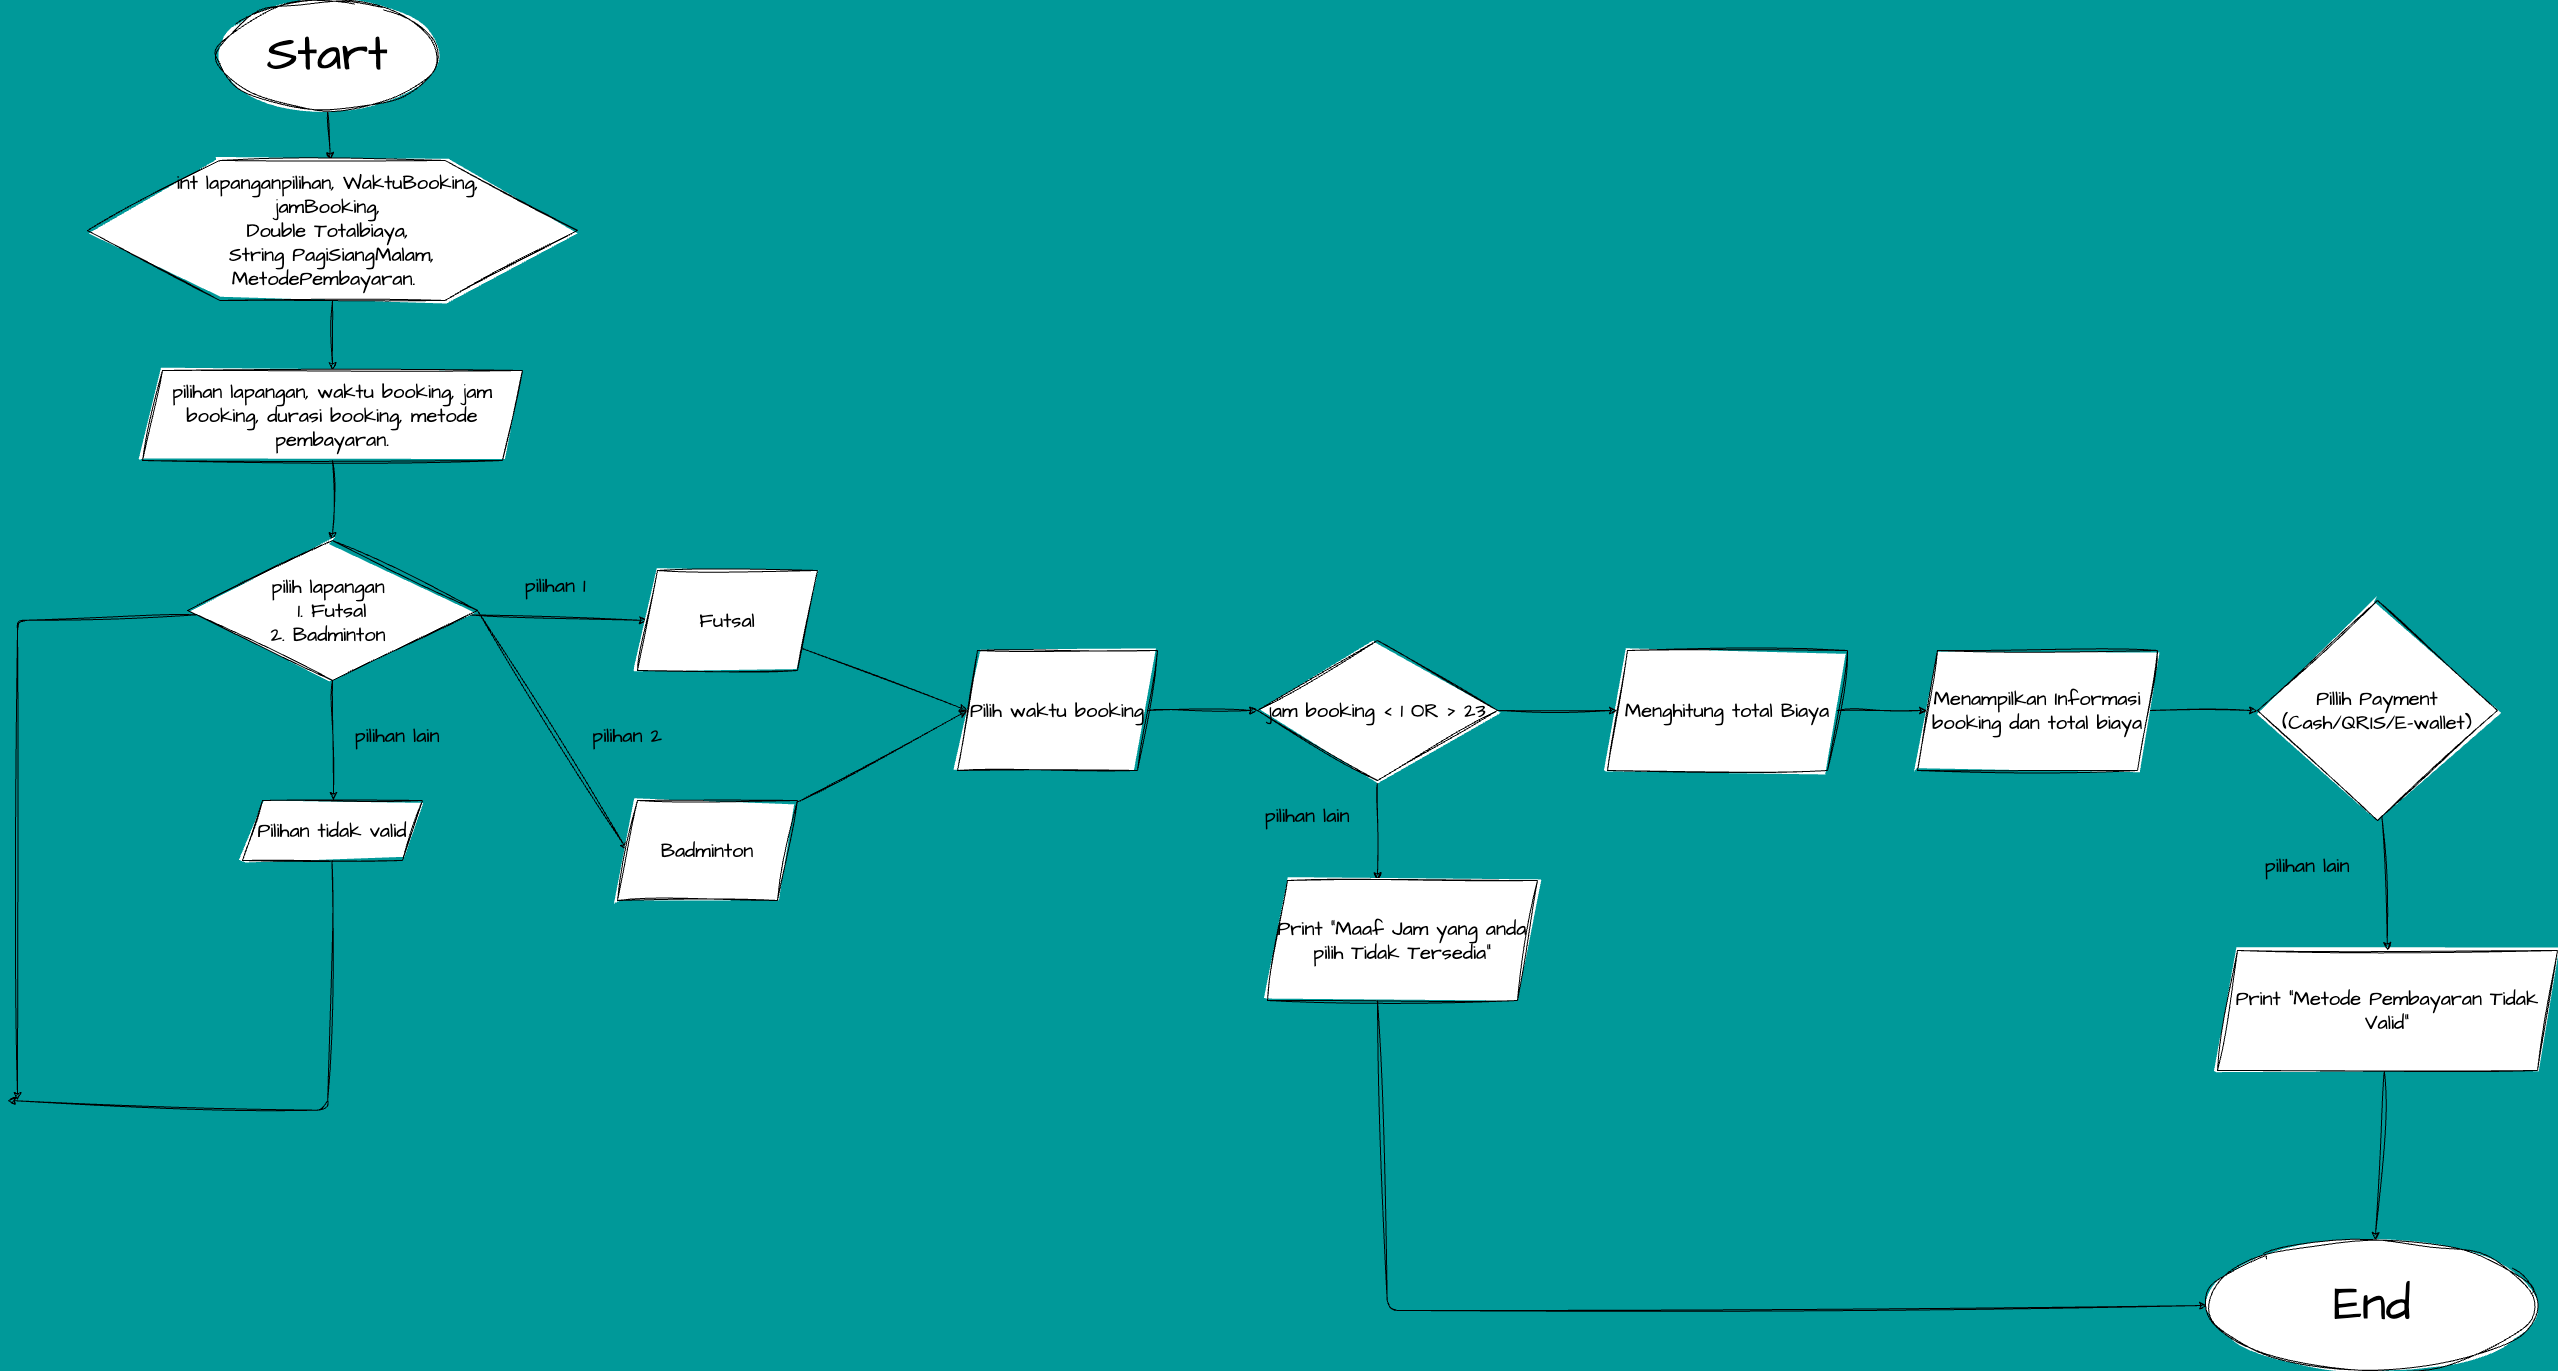

The diagram above was exported from draw.io. Its source (the exported page's mxGraphModel, read from the mxfile embedded in the PNG):
<mxGraphModel dx="3002" dy="2252" grid="1" gridSize="10" guides="1" tooltips="1" connect="1" arrows="1" fold="1" page="1" pageScale="1" pageWidth="850" pageHeight="1100" background="#009999" math="0" shadow="0">
  <root>
    <mxCell id="0" />
    <mxCell id="1" parent="0" />
    <mxCell id="3" style="edgeStyle=none;sketch=1;hachureGap=4;jiggle=2;curveFitting=1;html=1;fontFamily=Architects Daughter;fontSource=https%3A%2F%2Ffonts.googleapis.com%2Fcss%3Ffamily%3DArchitects%2BDaughter;fontSize=16;" edge="1" parent="1" source="2" target="4">
      <mxGeometry relative="1" as="geometry">
        <mxPoint x="280" y="160" as="targetPoint" />
      </mxGeometry>
    </mxCell>
    <mxCell id="2" value="&lt;font style=&quot;font-size: 48px;&quot;&gt;Start&lt;/font&gt;" style="ellipse;whiteSpace=wrap;html=1;sketch=1;hachureGap=4;jiggle=2;curveFitting=1;fontFamily=Architects Daughter;fontSource=https%3A%2F%2Ffonts.googleapis.com%2Fcss%3Ffamily%3DArchitects%2BDaughter;fontSize=20;" vertex="1" parent="1">
      <mxGeometry x="170" y="-10" width="220" height="110" as="geometry" />
    </mxCell>
    <mxCell id="7" style="edgeStyle=none;sketch=1;hachureGap=4;jiggle=2;curveFitting=1;html=1;fontFamily=Architects Daughter;fontSource=https%3A%2F%2Ffonts.googleapis.com%2Fcss%3Ffamily%3DArchitects%2BDaughter;fontSize=16;" edge="1" parent="1" source="4" target="8">
      <mxGeometry relative="1" as="geometry">
        <mxPoint x="285" y="360" as="targetPoint" />
      </mxGeometry>
    </mxCell>
    <mxCell id="4" value="" style="verticalLabelPosition=bottom;verticalAlign=top;html=1;shape=hexagon;perimeter=hexagonPerimeter2;arcSize=6;size=0.27;sketch=1;hachureGap=4;jiggle=2;curveFitting=1;fontFamily=Architects Daughter;fontSource=https%3A%2F%2Ffonts.googleapis.com%2Fcss%3Ffamily%3DArchitects%2BDaughter;fontSize=20;" vertex="1" parent="1">
      <mxGeometry x="40" y="150" width="490" height="140" as="geometry" />
    </mxCell>
    <mxCell id="5" value="int lapanganpilihan, WaktuBooking, jamBooking,&lt;br&gt;Double Totalbiaya,&lt;br&gt;&amp;nbsp;String PagiSiangMalam, MetodePembayaran.&amp;nbsp;" style="text;html=1;strokeColor=none;fillColor=none;align=center;verticalAlign=middle;whiteSpace=wrap;rounded=0;sketch=1;hachureGap=4;jiggle=2;curveFitting=1;fontFamily=Architects Daughter;fontSource=https%3A%2F%2Ffonts.googleapis.com%2Fcss%3Ffamily%3DArchitects%2BDaughter;fontSize=20;" vertex="1" parent="1">
      <mxGeometry x="102.5" y="177.5" width="355" height="85" as="geometry" />
    </mxCell>
    <mxCell id="9" style="edgeStyle=none;sketch=1;hachureGap=4;jiggle=2;curveFitting=1;html=1;fontFamily=Architects Daughter;fontSource=https%3A%2F%2Ffonts.googleapis.com%2Fcss%3Ffamily%3DArchitects%2BDaughter;fontSize=16;entryX=0.5;entryY=0;entryDx=0;entryDy=0;" edge="1" parent="1" source="8" target="24">
      <mxGeometry relative="1" as="geometry">
        <mxPoint x="285" y="530" as="targetPoint" />
      </mxGeometry>
    </mxCell>
    <mxCell id="8" value="pilihan lapangan, waktu booking, jam booking, durasi booking, metode pembayaran." style="shape=parallelogram;perimeter=parallelogramPerimeter;whiteSpace=wrap;html=1;fixedSize=1;sketch=1;hachureGap=4;jiggle=2;curveFitting=1;fontFamily=Architects Daughter;fontSource=https%3A%2F%2Ffonts.googleapis.com%2Fcss%3Ffamily%3DArchitects%2BDaughter;fontSize=20;" vertex="1" parent="1">
      <mxGeometry x="95" y="360" width="380" height="90" as="geometry" />
    </mxCell>
    <mxCell id="27" style="edgeStyle=none;sketch=1;hachureGap=4;jiggle=2;curveFitting=1;html=1;entryX=0;entryY=0.5;entryDx=0;entryDy=0;fontFamily=Architects Daughter;fontSource=https%3A%2F%2Ffonts.googleapis.com%2Fcss%3Ffamily%3DArchitects%2BDaughter;fontSize=16;" edge="1" parent="1" source="24" target="26">
      <mxGeometry relative="1" as="geometry" />
    </mxCell>
    <mxCell id="30" style="edgeStyle=none;sketch=1;hachureGap=4;jiggle=2;curveFitting=1;html=1;exitX=0.5;exitY=1;exitDx=0;exitDy=0;fontFamily=Architects Daughter;fontSource=https%3A%2F%2Ffonts.googleapis.com%2Fcss%3Ffamily%3DArchitects%2BDaughter;fontSize=16;" edge="1" parent="1" source="24">
      <mxGeometry relative="1" as="geometry">
        <mxPoint x="286" y="790" as="targetPoint" />
      </mxGeometry>
    </mxCell>
    <mxCell id="36" style="edgeStyle=none;sketch=1;hachureGap=4;jiggle=2;curveFitting=1;html=1;fontFamily=Architects Daughter;fontSource=https%3A%2F%2Ffonts.googleapis.com%2Fcss%3Ffamily%3DArchitects%2BDaughter;fontSize=16;" edge="1" parent="1" source="24">
      <mxGeometry relative="1" as="geometry">
        <mxPoint x="-30" y="1090" as="targetPoint" />
        <Array as="points">
          <mxPoint x="-30" y="610" />
        </Array>
      </mxGeometry>
    </mxCell>
    <mxCell id="37" style="edgeStyle=none;sketch=1;hachureGap=4;jiggle=2;curveFitting=1;html=1;exitX=1;exitY=0.5;exitDx=0;exitDy=0;fontFamily=Architects Daughter;fontSource=https%3A%2F%2Ffonts.googleapis.com%2Fcss%3Ffamily%3DArchitects%2BDaughter;fontSize=16;entryX=0;entryY=0.5;entryDx=0;entryDy=0;" edge="1" parent="1" source="24" target="40">
      <mxGeometry relative="1" as="geometry">
        <mxPoint x="560" y="840" as="targetPoint" />
      </mxGeometry>
    </mxCell>
    <mxCell id="24" value="pilih lapangan&amp;nbsp;&lt;br style=&quot;border-color: var(--border-color);&quot;&gt;1. Futsal&lt;br style=&quot;border-color: var(--border-color);&quot;&gt;2. Badminton&amp;nbsp;" style="rhombus;whiteSpace=wrap;html=1;sketch=1;hachureGap=4;jiggle=2;curveFitting=1;fontFamily=Architects Daughter;fontSource=https%3A%2F%2Ffonts.googleapis.com%2Fcss%3Ffamily%3DArchitects%2BDaughter;fontSize=20;" vertex="1" parent="1">
      <mxGeometry x="140" y="530" width="290" height="140" as="geometry" />
    </mxCell>
    <mxCell id="41" style="edgeStyle=none;sketch=1;hachureGap=4;jiggle=2;curveFitting=1;html=1;fontFamily=Architects Daughter;fontSource=https%3A%2F%2Ffonts.googleapis.com%2Fcss%3Ffamily%3DArchitects%2BDaughter;fontSize=16;entryX=0;entryY=0.5;entryDx=0;entryDy=0;" edge="1" parent="1" source="26" target="43">
      <mxGeometry relative="1" as="geometry">
        <mxPoint x="880" y="610" as="targetPoint" />
      </mxGeometry>
    </mxCell>
    <mxCell id="26" value="Futsal" style="shape=parallelogram;perimeter=parallelogramPerimeter;whiteSpace=wrap;html=1;fixedSize=1;sketch=1;hachureGap=4;jiggle=2;curveFitting=1;fontFamily=Architects Daughter;fontSource=https%3A%2F%2Ffonts.googleapis.com%2Fcss%3Ffamily%3DArchitects%2BDaughter;fontSize=20;" vertex="1" parent="1">
      <mxGeometry x="590" y="560" width="180" height="100" as="geometry" />
    </mxCell>
    <mxCell id="28" value="pilihan 1" style="text;html=1;strokeColor=none;fillColor=none;align=center;verticalAlign=middle;whiteSpace=wrap;rounded=0;sketch=1;hachureGap=4;jiggle=2;curveFitting=1;fontFamily=Architects Daughter;fontSource=https%3A%2F%2Ffonts.googleapis.com%2Fcss%3Ffamily%3DArchitects%2BDaughter;fontSize=20;" vertex="1" parent="1">
      <mxGeometry x="457.5" y="560" width="100" height="30" as="geometry" />
    </mxCell>
    <mxCell id="31" value="pilihan lain" style="text;html=1;strokeColor=none;fillColor=none;align=center;verticalAlign=middle;whiteSpace=wrap;rounded=0;sketch=1;hachureGap=4;jiggle=2;curveFitting=1;fontFamily=Architects Daughter;fontSource=https%3A%2F%2Ffonts.googleapis.com%2Fcss%3Ffamily%3DArchitects%2BDaughter;fontSize=20;" vertex="1" parent="1">
      <mxGeometry x="290" y="710" width="120" height="30" as="geometry" />
    </mxCell>
    <mxCell id="34" style="edgeStyle=none;sketch=1;hachureGap=4;jiggle=2;curveFitting=1;html=1;fontFamily=Architects Daughter;fontSource=https%3A%2F%2Ffonts.googleapis.com%2Fcss%3Ffamily%3DArchitects%2BDaughter;fontSize=16;" edge="1" parent="1" source="32">
      <mxGeometry relative="1" as="geometry">
        <mxPoint x="-40" y="1090" as="targetPoint" />
        <Array as="points">
          <mxPoint x="280" y="1100" />
        </Array>
      </mxGeometry>
    </mxCell>
    <mxCell id="32" value="Pilihan tidak valid" style="shape=parallelogram;perimeter=parallelogramPerimeter;whiteSpace=wrap;html=1;fixedSize=1;sketch=1;hachureGap=4;jiggle=2;curveFitting=1;fontFamily=Architects Daughter;fontSource=https%3A%2F%2Ffonts.googleapis.com%2Fcss%3Ffamily%3DArchitects%2BDaughter;fontSize=20;" vertex="1" parent="1">
      <mxGeometry x="195" y="790" width="180" height="60" as="geometry" />
    </mxCell>
    <mxCell id="38" value="pilihan 2" style="text;html=1;strokeColor=none;fillColor=none;align=center;verticalAlign=middle;whiteSpace=wrap;rounded=0;sketch=1;hachureGap=4;jiggle=2;curveFitting=1;fontFamily=Architects Daughter;fontSource=https%3A%2F%2Ffonts.googleapis.com%2Fcss%3Ffamily%3DArchitects%2BDaughter;fontSize=20;" vertex="1" parent="1">
      <mxGeometry x="530" y="710" width="100" height="30" as="geometry" />
    </mxCell>
    <mxCell id="42" style="edgeStyle=none;sketch=1;hachureGap=4;jiggle=2;curveFitting=1;html=1;fontFamily=Architects Daughter;fontSource=https%3A%2F%2Ffonts.googleapis.com%2Fcss%3Ffamily%3DArchitects%2BDaughter;fontSize=16;entryX=0;entryY=0.5;entryDx=0;entryDy=0;" edge="1" parent="1" source="40" target="43">
      <mxGeometry relative="1" as="geometry">
        <mxPoint x="880" y="840" as="targetPoint" />
      </mxGeometry>
    </mxCell>
    <mxCell id="40" value="Badminton" style="shape=parallelogram;perimeter=parallelogramPerimeter;whiteSpace=wrap;html=1;fixedSize=1;sketch=1;hachureGap=4;jiggle=2;curveFitting=1;fontFamily=Architects Daughter;fontSource=https%3A%2F%2Ffonts.googleapis.com%2Fcss%3Ffamily%3DArchitects%2BDaughter;fontSize=20;" vertex="1" parent="1">
      <mxGeometry x="570" y="790" width="180" height="100" as="geometry" />
    </mxCell>
    <mxCell id="44" style="edgeStyle=none;sketch=1;hachureGap=4;jiggle=2;curveFitting=1;html=1;fontFamily=Architects Daughter;fontSource=https%3A%2F%2Ffonts.googleapis.com%2Fcss%3Ffamily%3DArchitects%2BDaughter;fontSize=16;entryX=0;entryY=0.5;entryDx=0;entryDy=0;" edge="1" parent="1" source="43" target="52">
      <mxGeometry relative="1" as="geometry">
        <mxPoint x="1210" y="700" as="targetPoint" />
      </mxGeometry>
    </mxCell>
    <mxCell id="43" value="Pilih waktu booking" style="shape=parallelogram;perimeter=parallelogramPerimeter;whiteSpace=wrap;html=1;fixedSize=1;sketch=1;hachureGap=4;jiggle=2;curveFitting=1;fontFamily=Architects Daughter;fontSource=https%3A%2F%2Ffonts.googleapis.com%2Fcss%3Ffamily%3DArchitects%2BDaughter;fontSize=20;" vertex="1" parent="1">
      <mxGeometry x="910" y="640" width="200" height="120" as="geometry" />
    </mxCell>
    <mxCell id="48" style="edgeStyle=none;sketch=1;hachureGap=4;jiggle=2;curveFitting=1;html=1;fontFamily=Architects Daughter;fontSource=https%3A%2F%2Ffonts.googleapis.com%2Fcss%3Ffamily%3DArchitects%2BDaughter;fontSize=16;entryX=0;entryY=0.5;entryDx=0;entryDy=0;" edge="1" parent="1" source="47" target="49">
      <mxGeometry relative="1" as="geometry">
        <mxPoint x="1840" y="700" as="targetPoint" />
      </mxGeometry>
    </mxCell>
    <mxCell id="47" value="Menghitung total Biaya" style="shape=parallelogram;perimeter=parallelogramPerimeter;whiteSpace=wrap;html=1;fixedSize=1;sketch=1;hachureGap=4;jiggle=2;curveFitting=1;fontFamily=Architects Daughter;fontSource=https%3A%2F%2Ffonts.googleapis.com%2Fcss%3Ffamily%3DArchitects%2BDaughter;fontSize=20;" vertex="1" parent="1">
      <mxGeometry x="1560" y="640" width="240" height="120" as="geometry" />
    </mxCell>
    <mxCell id="62" style="edgeStyle=none;sketch=1;hachureGap=4;jiggle=2;curveFitting=1;html=1;fontFamily=Architects Daughter;fontSource=https%3A%2F%2Ffonts.googleapis.com%2Fcss%3Ffamily%3DArchitects%2BDaughter;fontSize=16;fontColor=#000000;entryX=0;entryY=0.5;entryDx=0;entryDy=0;" edge="1" parent="1" source="49" target="66">
      <mxGeometry relative="1" as="geometry">
        <mxPoint x="2220" y="700" as="targetPoint" />
      </mxGeometry>
    </mxCell>
    <mxCell id="49" value="Menampilkan Informasi booking dan total biaya" style="shape=parallelogram;perimeter=parallelogramPerimeter;whiteSpace=wrap;html=1;fixedSize=1;sketch=1;hachureGap=4;jiggle=2;curveFitting=1;fontFamily=Architects Daughter;fontSource=https%3A%2F%2Ffonts.googleapis.com%2Fcss%3Ffamily%3DArchitects%2BDaughter;fontSize=20;" vertex="1" parent="1">
      <mxGeometry x="1870" y="640" width="240" height="120" as="geometry" />
    </mxCell>
    <mxCell id="51" value="pilihan lain" style="text;html=1;strokeColor=none;fillColor=none;align=center;verticalAlign=middle;whiteSpace=wrap;rounded=0;sketch=1;hachureGap=4;jiggle=2;curveFitting=1;fontFamily=Architects Daughter;fontSource=https%3A%2F%2Ffonts.googleapis.com%2Fcss%3Ffamily%3DArchitects%2BDaughter;fontSize=20;" vertex="1" parent="1">
      <mxGeometry x="1210" y="790" width="100" height="30" as="geometry" />
    </mxCell>
    <mxCell id="56" style="edgeStyle=none;sketch=1;hachureGap=4;jiggle=2;curveFitting=1;html=1;entryX=0;entryY=0.5;entryDx=0;entryDy=0;fontFamily=Architects Daughter;fontSource=https%3A%2F%2Ffonts.googleapis.com%2Fcss%3Ffamily%3DArchitects%2BDaughter;fontSize=16;fontColor=#000000;" edge="1" parent="1" source="52" target="47">
      <mxGeometry relative="1" as="geometry" />
    </mxCell>
    <mxCell id="57" style="edgeStyle=none;sketch=1;hachureGap=4;jiggle=2;curveFitting=1;html=1;fontFamily=Architects Daughter;fontSource=https%3A%2F%2Ffonts.googleapis.com%2Fcss%3Ffamily%3DArchitects%2BDaughter;fontSize=16;fontColor=#000000;" edge="1" parent="1" source="52">
      <mxGeometry relative="1" as="geometry">
        <mxPoint x="1330" y="870" as="targetPoint" />
      </mxGeometry>
    </mxCell>
    <mxCell id="52" value="jam booking &amp;lt; 1 OR &amp;gt; 23" style="rhombus;whiteSpace=wrap;html=1;sketch=1;hachureGap=4;jiggle=2;curveFitting=1;fontFamily=Architects Daughter;fontSource=https%3A%2F%2Ffonts.googleapis.com%2Fcss%3Ffamily%3DArchitects%2BDaughter;fontSize=20;" vertex="1" parent="1">
      <mxGeometry x="1210" y="630" width="240" height="140" as="geometry" />
    </mxCell>
    <mxCell id="71" style="edgeStyle=none;sketch=1;hachureGap=4;jiggle=2;curveFitting=1;html=1;fontFamily=Architects Daughter;fontSource=https%3A%2F%2Ffonts.googleapis.com%2Fcss%3Ffamily%3DArchitects%2BDaughter;fontSize=16;fontColor=#000000;entryX=0;entryY=0.5;entryDx=0;entryDy=0;" edge="1" parent="1" target="70">
      <mxGeometry relative="1" as="geometry">
        <mxPoint x="1650" y="1320" as="targetPoint" />
        <mxPoint x="1330" y="990" as="sourcePoint" />
        <Array as="points">
          <mxPoint x="1340" y="1300" />
        </Array>
      </mxGeometry>
    </mxCell>
    <mxCell id="58" value="Print &quot;Maaf Jam yang anda pilih Tidak Tersedia&quot;" style="shape=parallelogram;perimeter=parallelogramPerimeter;whiteSpace=wrap;html=1;fixedSize=1;sketch=1;hachureGap=4;jiggle=2;curveFitting=1;fontFamily=Architects Daughter;fontSource=https%3A%2F%2Ffonts.googleapis.com%2Fcss%3Ffamily%3DArchitects%2BDaughter;fontSize=20;" vertex="1" parent="1">
      <mxGeometry x="1220" y="870" width="270" height="120" as="geometry" />
    </mxCell>
    <mxCell id="69" style="edgeStyle=none;sketch=1;hachureGap=4;jiggle=2;curveFitting=1;html=1;fontFamily=Architects Daughter;fontSource=https%3A%2F%2Ffonts.googleapis.com%2Fcss%3Ffamily%3DArchitects%2BDaughter;fontSize=16;fontColor=#000000;" edge="1" parent="1" source="65" target="70">
      <mxGeometry relative="1" as="geometry">
        <mxPoint x="2340" y="1260" as="targetPoint" />
      </mxGeometry>
    </mxCell>
    <mxCell id="65" value="Print &quot;Metode Pembayaran Tidak Valid&quot;" style="shape=parallelogram;perimeter=parallelogramPerimeter;whiteSpace=wrap;html=1;fixedSize=1;sketch=1;hachureGap=4;jiggle=2;curveFitting=1;fontFamily=Architects Daughter;fontSource=https%3A%2F%2Ffonts.googleapis.com%2Fcss%3Ffamily%3DArchitects%2BDaughter;fontSize=20;" vertex="1" parent="1">
      <mxGeometry x="2170" y="940" width="340" height="120" as="geometry" />
    </mxCell>
    <mxCell id="67" style="edgeStyle=none;sketch=1;hachureGap=4;jiggle=2;curveFitting=1;html=1;entryX=0.5;entryY=0;entryDx=0;entryDy=0;fontFamily=Architects Daughter;fontSource=https%3A%2F%2Ffonts.googleapis.com%2Fcss%3Ffamily%3DArchitects%2BDaughter;fontSize=16;fontColor=#000000;" edge="1" parent="1" source="66" target="65">
      <mxGeometry relative="1" as="geometry" />
    </mxCell>
    <mxCell id="66" value="Pillih Payment&lt;br style=&quot;border-color: var(--border-color);&quot;&gt;(Cash/QRIS/E-wallet)" style="rhombus;whiteSpace=wrap;html=1;sketch=1;hachureGap=4;jiggle=2;curveFitting=1;fontFamily=Architects Daughter;fontSource=https%3A%2F%2Ffonts.googleapis.com%2Fcss%3Ffamily%3DArchitects%2BDaughter;fontSize=20;fontColor=#000000;" vertex="1" parent="1">
      <mxGeometry x="2210" y="590" width="240" height="220" as="geometry" />
    </mxCell>
    <mxCell id="68" value="pilihan lain" style="text;html=1;strokeColor=none;fillColor=none;align=center;verticalAlign=middle;whiteSpace=wrap;rounded=0;sketch=1;hachureGap=4;jiggle=2;curveFitting=1;fontFamily=Architects Daughter;fontSource=https%3A%2F%2Ffonts.googleapis.com%2Fcss%3Ffamily%3DArchitects%2BDaughter;fontSize=20;fontColor=#000000;" vertex="1" parent="1">
      <mxGeometry x="2200" y="840" width="120" height="30" as="geometry" />
    </mxCell>
    <mxCell id="70" value="&lt;font style=&quot;font-size: 48px;&quot;&gt;End&lt;/font&gt;" style="ellipse;whiteSpace=wrap;html=1;sketch=1;hachureGap=4;jiggle=2;curveFitting=1;fontFamily=Architects Daughter;fontSource=https%3A%2F%2Ffonts.googleapis.com%2Fcss%3Ffamily%3DArchitects%2BDaughter;fontSize=20;fontColor=#000000;" vertex="1" parent="1">
      <mxGeometry x="2160" y="1230" width="330" height="130" as="geometry" />
    </mxCell>
  </root>
</mxGraphModel>